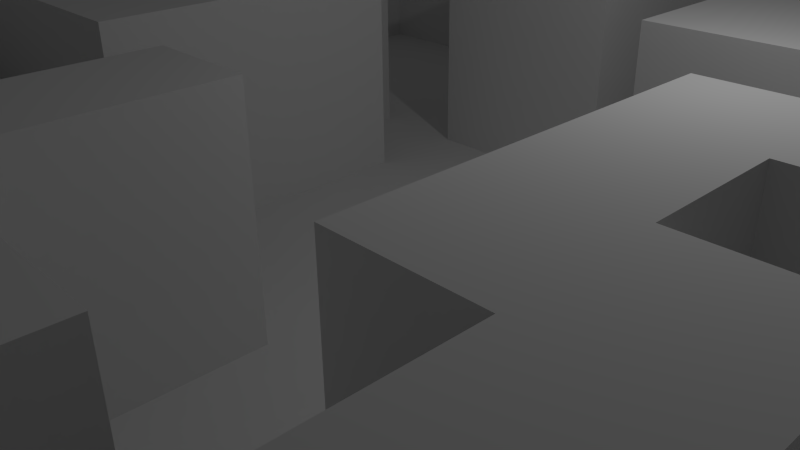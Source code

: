 # Source: maze.blend  (saved by Blender 2.76.0; exported with 4.5.12 LTS)
import bpy
from mathutils import Matrix  # noqa: F401  (used for matrix-valued properties, if any)

bpy.ops.wm.read_factory_settings(use_empty=True)
scene = bpy.context.scene
scene.name = 'Scene'

# ---- collections
col_collection_1 = bpy.data.collections.new('Collection 1'); scene.collection.children.link(col_collection_1)

# ---- materials (node trees are filled in below, after node groups)
mat_ground = bpy.data.materials.new('Ground')
mat_ground.alpha_threshold = 0.0
mat_ground.use_transparent_shadow = False
mat_ground.roughness = 0.5
mat_ground.specular_intensity = 0.0

# ---- material node trees

# ---- world
world_world = bpy.data.worlds.new('World'); scene.world = world_world
world_world.color = (0.05088, 0.05088, 0.05088)
world_world.use_sun_shadow = False
world_world.sun_shadow_jitter_overblur = 0.0
world_world.cycles.sampling_method = 'MANUAL'
world_world.cycles.sample_map_resolution = 256

# ---- cameras
cam_camera = bpy.data.cameras.new('Camera')
cam_camera.clip_end = 100.0
cam_camera.lens = 35.0
cam_camera.sensor_width = 32.0
cam_camera.sensor_height = 18.0
cam_camera.ortho_scale = 7.314
cam_camera.dof.focus_distance = 0.0
cam_camera.dof.aperture_fstop = 128.0

# ---- lights
light_lamp = bpy.data.lights.new('Lamp', 'POINT')
light_lamp.transmission_factor = 0.0
light_lamp.cutoff_distance = 30.0
light_lamp.energy = 100.0
light_lamp.shadow_buffer_clip_start = 1.001
light_lamp.shadow_soft_size = 0.1
light_lamp.shadow_maximum_resolution = 0.006
light_lamp.use_absolute_resolution = True
light_lamp.cycles.use_multiple_importance_sampling = False

# ---- meshes
me_plane = bpy.data.meshes.new('Plane')
me_plane.from_pydata([(-1.0, -1.0, 0.0), (1.0, -1.0, 0.0), (-1.0, 1.0, 0.0), (1.0, 1.0, 0.0), (-1.0, 0.8182, 0.0), (-1.0, 0.6364, 0.0), (-1.0, 0.4545, 0.0), (-1.0, 0.2727, 0.0), (-1.0, 0.09091, 0.0), (-1.0, -0.09091, 0.0), (-1.0, -0.2727, 0.0), (-1.0, -0.4545, 0.0), (-1.0, -0.6364, 0.0), (-1.0, -0.8182, 0.0), (-0.8182, -1.0, 0.0), (-0.6364, -1.0, 0.0), (-0.4545, -1.0, 0.0), (-0.2727, -1.0, 0.0), (-0.09091, -1.0, 0.0), (0.09091, -1.0, 0.0), (0.2727, -1.0, 0.0), (0.4545, -1.0, 0.0), (0.6364, -1.0, 0.0), (0.8182, -1.0, 0.0), (1.0, -0.8182, 0.0), (1.0, -0.6364, 0.0), (1.0, -0.4545, 0.0), (1.0, -0.2727, 0.0), (1.0, -0.09091, 0.0), (1.0, 0.09091, 0.0), (1.0, 0.2727, 0.0), (1.0, 0.4545, 0.0), (1.0, 0.6364, 0.0), (1.0, 0.8182, 0.0), (0.8182, 1.0, 0.0), (0.6364, 1.0, 0.0), (0.4545, 1.0, 0.0), (0.2727, 1.0, 0.0), (0.09091, 1.0, 0.0), (-0.09091, 1.0, 0.0), (-0.2727, 1.0, 0.0), (-0.4545, 1.0, 0.0), (-0.6364, 1.0, 0.0), (-0.8182, 1.0, 0.0), (-0.8182, -0.8182, 0.0), (-0.8182, -0.6364, 0.0), (-0.8182, -0.4545, 0.0), (-0.8182, -0.2727, 0.0), (-0.8182, -0.09091, 0.0), (-0.8182, 0.09091, 0.0), (-0.8182, 0.2727, 0.0), (-0.8182, 0.4545, 0.0), (-0.8182, 0.6364, 0.0), (-0.8182, 0.8182, 0.0), (-0.6364, -0.8182, 0.0), (-0.6364, -0.6364, 0.0), (-0.6364, -0.4545, 0.0), (-0.6364, -0.2727, 0.0), (-0.6364, 0.09091, 0.0), (-0.6364, 0.2727, 0.0), (-0.6364, 0.4545, 0.0), (-0.6364, 0.6364, 0.0), (-0.6364, 0.8182, 0.0), (-0.4545, -0.8182, 0.0), (-0.4545, -0.6364, 0.0), (-0.4545, -0.4545, 0.0), (-0.4545, -0.2727, 0.0), (-0.4545, 0.2727, 0.0), (-0.4545, 0.4545, 0.0), (-0.4545, 0.6364, 0.0), (-0.4545, 0.8182, 0.0), (-0.2727, -0.8182, 0.0), (-0.2727, -0.6364, 0.0), (-0.2727, -0.4545, 0.0), (-0.2727, -0.2727, 0.0), (-0.2727, -0.09091, 0.0), (-0.2727, 0.09091, 0.0), (-0.2727, 0.2727, 0.0), (-0.2727, 0.4545, 0.0), (-0.2727, 0.6364, 0.0), (-0.2727, 0.8182, 0.0), (-0.09091, -0.8182, 0.0), (-0.09091, -0.6364, 0.0), (-0.09091, -0.4545, 0.0), (-0.09091, -0.2727, 0.0), (-0.09091, -0.09091, 0.0), (-0.09091, 0.09091, 0.0), (-0.09091, 0.2727, 0.0), (-0.09091, 0.4545, 0.0), (0.09091, -0.6364, 0.0), (0.09091, -0.4545, 0.0), (0.09091, -0.2727, 0.0), (0.09091, -0.09091, 0.0), (0.09091, 0.09091, 0.0), (0.09091, 0.2727, 0.0), (0.09091, 0.4545, 0.0), (0.09091, 0.6364, 0.0), (0.09091, 0.8182, 0.0), (0.2727, -0.8182, 0.0), (0.2727, -0.6364, 0.0), (0.2727, -0.4545, 0.0), (0.2727, -0.2727, 0.0), (0.2727, -0.09091, 0.0), (0.2727, 0.09091, 0.0), (0.2727, 0.2727, 0.0), (0.2727, 0.4545, 0.0), (0.2727, 0.6364, 0.0), (0.2727, 0.8182, 0.0), (0.4545, -0.8182, 0.0), (0.4545, -0.6364, 0.0), (0.4545, -0.4545, 0.0), (0.4545, -0.2727, 0.0), (0.4545, -0.09091, 0.0), (0.4545, 0.09091, 0.0), (0.4545, 0.2727, 0.0), (0.4545, 0.6364, 0.0), (0.4545, 0.8182, 0.0), (0.6364, -0.8182, 0.0), (0.6364, -0.6364, 0.0), (0.6364, -0.4545, 0.0), (0.6364, -0.2727, 0.0), (0.6364, -0.09091, 0.0), (0.6364, 0.09091, 0.0), (0.6364, 0.2727, 0.0), (0.8182, -0.8182, 0.0), (0.8182, -0.6364, 0.0), (0.8182, -0.4545, 0.0), (0.8182, -0.2727, 0.0), (0.8182, -0.09091, 0.0), (0.8182, 0.09091, 0.0), (0.8182, 0.2727, 0.0), (0.8182, 0.4545, 0.0), (0.8182, 0.6364, 0.0), (0.8182, 0.8182, 0.0), (1.0, 0.8182, 3.0), (1.0, 1.0, 3.0), (-1.0, -0.09091, 3.0), (-1.0, -0.2727, 3.0), (-1.0, -0.4545, 3.0), (-1.0, -0.6364, 3.0), (-0.4545, -1.0, 3.0), (-0.2727, -1.0, 3.0), (-0.09091, -1.0, 3.0), (0.09091, -1.0, 3.0), (0.2727, -1.0, 3.0), (1.0, -0.09091, 3.0), (1.0, 0.09091, 3.0), (0.8182, 1.0, 3.0), (0.6364, 1.0, 3.0), (0.4545, 1.0, 3.0), (0.09091, 1.0, 3.0), (-0.09091, 1.0, 3.0), (-0.2727, 1.0, 3.0), (-0.8182, -0.6364, 3.0), (-0.8182, -0.4545, 3.0), (-0.8182, -0.2727, 3.0), (-0.8182, -0.09091, 3.0), (-0.8182, 0.09091, 3.0), (-0.6364, -0.6364, 3.0), (-0.6364, -0.4545, 3.0), (-0.6364, -0.2727, 3.0), (-0.6364, -0.09091, 3.0), (-0.6364, 0.09091, 3.0), (-0.6364, 0.2727, 3.0), (-0.6364, 0.4545, 3.0), (-0.4545, -0.8182, 3.0), (-0.4545, -0.6364, 3.0), (-0.4545, -0.4545, 3.0), (-0.4545, -0.2727, 3.0), (-0.4545, -0.09091, 3.0), (-0.4545, 0.09091, 3.0), (-0.4545, 0.2727, 3.0), (-0.4545, 0.4545, 3.0), (-0.2727, 0.8182, 3.0), (-0.2727, -0.8182, 3.0), (-0.2727, -0.2727, 3.0), (-0.2727, -0.09091, 3.0), (-0.2727, 0.09091, 3.0), (-0.2727, 0.2727, 3.0), (-0.2727, 0.4545, 3.0), (-0.2727, 0.6364, 3.0), (-0.09091, 0.8182, 3.0), (-0.09091, -0.8182, 3.0), (-0.09091, -0.6364, 3.0), (-0.09091, -0.4545, 3.0), (-0.09091, -0.2727, 3.0), (-0.09091, 0.4545, 3.0), (-0.09091, 0.6364, 3.0), (0.09091, 0.8182, 3.0), (0.09091, -0.8182, 3.0), (0.09091, -0.6364, 3.0), (0.09091, -0.4545, 3.0), (0.09091, -0.2727, 3.0), (0.09091, 0.4545, 3.0), (0.09091, 0.6364, 3.0), (0.2727, -0.8182, 3.0), (0.2727, -0.6364, 3.0), (0.2727, 0.2727, 3.0), (0.2727, 0.4545, 3.0), (0.2727, 0.6364, 3.0), (0.4545, 0.8182, 3.0), (0.4545, -0.8182, 3.0), (0.4545, -0.6364, 3.0), (0.4545, -0.4545, 3.0), (0.4545, -0.2727, 3.0), (0.4545, -0.09091, 3.0), (0.4545, 0.09091, 3.0), (0.4545, 0.2727, 3.0), (0.4545, 0.4545, 3.0), (0.4545, 0.6364, 3.0), (0.6364, 0.8182, 3.0), (0.6364, -0.6364, 3.0), (0.6364, -0.4545, 3.0), (0.6364, -0.2727, 3.0), (0.6364, -0.09091, 3.0), (0.6364, 0.09091, 3.0), (0.6364, 0.2727, 3.0), (0.6364, 0.4545, 3.0), (0.6364, 0.6364, 3.0), (0.8182, 0.8182, 3.0), (0.8182, -0.6364, 3.0), (0.8182, -0.4545, 3.0), (0.8182, -0.2727, 3.0), (0.8182, -0.09091, 3.0), (0.8182, 0.09091, 3.0), (0.8182, 0.2727, 3.0), (0.8182, 0.4545, 3.0), (0.8182, 0.6364, 3.0), (1.0, -1.0, 3.0), (-1.0, 1.0, 3.0), (1.0, 1.0, 3.0), (1.0, -0.8182, 3.0), (1.0, -0.6364, 3.0), (1.0, -0.4545, 3.0), (1.0, -0.2727, 3.0), (1.0, -0.09091, 3.0), (1.0, 0.09091, 3.0), (1.0, 0.2727, 3.0), (1.0, 0.4545, 3.0), (1.0, 0.6364, 3.0), (1.0, 0.8182, 3.0), (0.8182, 1.0, 3.0), (0.6364, 1.0, 3.0), (0.4545, 1.0, 3.0), (0.2727, 1.0, 3.0), (0.09091, 1.0, 3.0), (-0.09091, 1.0, 3.0), (-0.2727, 1.0, 3.0), (-0.4545, 1.0, 3.0), (-0.6364, 1.0, 3.0), (-0.8182, 1.0, 3.0), (-1.0, -1.0, 0.0), (1.0, -1.0, 0.0), (-0.8182, -1.0, 0.0), (-0.6364, -1.0, 0.0), (-0.4545, -1.0, 0.0), (-0.2727, -1.0, 0.0), (-0.09091, -1.0, 0.0), (0.09091, -1.0, 0.0), (0.2727, -1.0, 0.0), (0.4545, -1.0, 0.0), (0.6364, -1.0, 0.0), (0.8182, -1.0, 0.0), (1.0, -1.0, 3.0), (-1.0, -1.0, 2.786), (-1.0, 1.0, 2.786), (-1.0, 0.8182, 2.786), (-1.0, 0.6364, 2.786), (-1.0, 0.4545, 2.786), (-1.0, 0.2727, 2.786), (-1.0, 0.09091, 2.786), (-1.0, -0.09091, 2.786), (-1.0, -0.2727, 2.786), (-1.0, -0.4545, 2.786), (-1.0, -0.6364, 2.786), (-1.0, -0.8182, 2.786), (-1.0, 1.0, 5.786), (-1.0, -1.0, 2.786), (-1.0, -1.0, 2.587), (1.0, -1.0, 2.587), (-0.8182, -1.0, 2.587), (-0.6364, -1.0, 2.587), (-0.4545, -1.0, 2.587), (-0.2727, -1.0, 2.587), (-0.09091, -1.0, 2.587), (0.09091, -1.0, 2.587), (0.2727, -1.0, 2.587), (0.4545, -1.0, 2.587), (0.6364, -1.0, 2.587), (0.8182, -1.0, 2.587), (1.0, -1.0, 5.587), (-1.0, -1.0, 5.372)], [], [(98, 108, 201, 195), (4, 53, 43, 2), (53, 62, 42, 43), (62, 70, 41, 42), (70, 80, 40, 41), (106, 105, 198, 199), (123, 130, 225, 216), (97, 107, 37, 38), (107, 116, 36, 37), (39, 40, 152, 151), (84, 83, 184, 185), (0, 14, 44, 13), (13, 44, 45, 12), (105, 104, 197, 198), (11, 46, 47, 10), (129, 122, 215, 224), (9, 48, 49, 8), (8, 49, 50, 7), (7, 50, 51, 6), (6, 51, 52, 5), (5, 52, 53, 4), (14, 15, 54, 44), (44, 54, 55, 45), (38, 39, 151, 150), (46, 56, 57, 47), (83, 82, 183, 184), (121, 128, 223, 214), (49, 58, 59, 50), (50, 59, 60, 51), (51, 60, 61, 52), (52, 61, 62, 53), (15, 16, 63, 54), (54, 63, 64, 55), (11, 12, 139, 138), (56, 65, 66, 57), (58, 49, 157, 162), (82, 81, 182, 183), (127, 120, 213, 222), (60, 59, 163, 164), (60, 68, 69, 61), (61, 69, 70, 62), (81, 71, 174, 182), (63, 71, 72, 64), (64, 72, 73, 65), (65, 73, 74, 66), (9, 10, 137, 136), (35, 36, 149, 148), (47, 57, 160, 155), (67, 77, 78, 68), (68, 78, 79, 69), (69, 79, 80, 70), (59, 58, 162, 163), (71, 81, 82, 72), (72, 82, 83, 73), (73, 83, 84, 74), (74, 84, 85, 75), (75, 85, 86, 76), (76, 86, 87, 77), (77, 87, 88, 78), (118, 125, 220, 211), (34, 35, 148, 147), (56, 46, 154, 159), (80, 79, 180, 173), (3, 34, 147, 135), (45, 55, 158, 153), (84, 91, 92, 85), (85, 92, 93, 86), (86, 93, 94, 87), (87, 94, 95, 88), (79, 78, 179, 180), (77, 67, 171, 178), (20, 98, 195, 144), (120, 121, 214, 213), (89, 99, 100, 90), (90, 100, 101, 91), (91, 101, 102, 92), (92, 102, 103, 93), (93, 103, 104, 94), (94, 104, 105, 95), (95, 105, 106, 96), (96, 106, 107, 97), (20, 21, 108, 98), (76, 77, 178, 177), (99, 109, 110, 100), (100, 110, 111, 101), (101, 111, 112, 102), (102, 112, 113, 103), (103, 113, 114, 104), (99, 89, 190, 196), (75, 76, 177, 176), (106, 115, 116, 107), (21, 22, 117, 108), (108, 117, 118, 109), (109, 118, 119, 110), (96, 97, 188, 194), (114, 123, 216, 207), (119, 118, 211, 212), (113, 122, 123, 114), (66, 74, 175, 168), (74, 75, 176, 175), (95, 96, 194, 193), (22, 23, 124, 117), (117, 124, 125, 118), (122, 113, 206, 215), (28, 29, 146, 145), (120, 127, 128, 121), (33, 3, 135, 134), (122, 129, 130, 123), (88, 95, 193, 186), (133, 33, 134, 219), (48, 9, 136, 156), (23, 1, 24, 124), (124, 24, 25, 125), (125, 25, 26, 126), (126, 26, 27, 127), (127, 27, 28, 128), (71, 63, 165, 174), (129, 29, 30, 130), (130, 30, 31, 131), (131, 31, 32, 132), (132, 32, 33, 133), (219, 134, 135, 147), (173, 181, 151, 152), (181, 188, 150, 151), (200, 210, 148, 149), (210, 219, 147, 148), (139, 153, 154, 138), (137, 155, 156, 136), (153, 158, 159, 154), (155, 160, 161, 156), (156, 161, 162, 157), (158, 166, 167, 159), (160, 168, 169, 161), (161, 169, 170, 162), (162, 170, 171, 163), (163, 171, 172, 164), (140, 141, 174, 165), (168, 175, 176, 169), (169, 176, 177, 170), (170, 177, 178, 171), (141, 142, 182, 174), (179, 186, 187, 180), (180, 187, 181, 173), (142, 143, 189, 182), (182, 189, 190, 183), (183, 190, 191, 184), (184, 191, 192, 185), (186, 193, 194, 187), (187, 194, 188, 181), (143, 144, 195, 189), (189, 195, 196, 190), (195, 201, 202, 196), (197, 207, 208, 198), (198, 208, 209, 199), (203, 212, 213, 204), (204, 213, 214, 205), (205, 214, 215, 206), (207, 216, 217, 208), (208, 217, 218, 209), (209, 218, 210, 200), (211, 220, 221, 212), (212, 221, 222, 213), (214, 223, 224, 215), (216, 225, 226, 217), (217, 226, 227, 218), (218, 227, 219, 210), (223, 145, 146, 224), (63, 16, 140, 165), (125, 126, 221, 220), (109, 99, 196, 202), (126, 127, 222, 221), (36, 116, 200, 149), (64, 65, 167, 166), (16, 17, 141, 140), (78, 88, 186, 179), (55, 64, 166, 158), (17, 18, 142, 141), (108, 109, 202, 201), (65, 56, 159, 167), (18, 19, 143, 142), (57, 66, 168, 160), (19, 20, 144, 143), (130, 131, 226, 225), (111, 110, 203, 204), (104, 114, 207, 197), (97, 38, 150, 188), (131, 132, 227, 226), (112, 111, 204, 205), (67, 68, 172, 171), (132, 133, 219, 227), (128, 28, 145, 223), (113, 112, 205, 206), (115, 106, 199, 209), (29, 129, 224, 146), (89, 90, 191, 190), (91, 84, 185, 192), (68, 60, 164, 172), (49, 48, 156, 157), (12, 45, 153, 139), (90, 91, 192, 191), (40, 80, 173, 152), (46, 11, 138, 154), (10, 47, 155, 137), (116, 115, 209, 200), (110, 119, 212, 203), (38, 37, 244, 245), (31, 30, 237, 238), (24, 1, 228, 231), (39, 38, 245, 246), (3, 33, 240, 230), (32, 31, 238, 239), (25, 24, 231, 232), (40, 39, 246, 247), (2, 43, 250, 229), (26, 25, 232, 233), (41, 40, 247, 248), (34, 3, 230, 241), (27, 26, 233, 234), (42, 41, 248, 249), (35, 34, 241, 242), (28, 27, 234, 235), (43, 42, 249, 250), (36, 35, 242, 243), (29, 28, 235, 236), (37, 36, 243, 244), (30, 29, 236, 237), (20, 19, 258, 259), (228, 1, 252, 263), (17, 16, 255, 256), (14, 0, 251, 253), (21, 20, 259, 260), (1, 23, 262, 252), (18, 17, 256, 257), (15, 14, 253, 254), (22, 21, 260, 261), (19, 18, 257, 258), (16, 15, 254, 255), (23, 22, 261, 262), (9, 8, 270, 271), (10, 9, 271, 272), (11, 10, 272, 273), (4, 2, 265, 266), (12, 11, 273, 274), (5, 4, 266, 267), (13, 12, 274, 275), (6, 5, 267, 268), (7, 6, 268, 269), (2, 229, 276, 265), (0, 13, 275, 264), (251, 0, 264, 277), (8, 7, 269, 270), (257, 256, 283, 284), (258, 257, 284, 285), (251, 277, 291, 278), (259, 258, 285, 286), (252, 262, 289, 279), (260, 259, 286, 287), (253, 251, 278, 280), (261, 260, 287, 288), (254, 253, 280, 281), (262, 261, 288, 289), (255, 254, 281, 282), (263, 252, 279, 290), (256, 255, 282, 283)])
me_plane.materials.append(mat_ground)
me_plane.use_remesh_preserve_volume = False
me_plane.use_remesh_preserve_attributes = False
me_plane.use_mirror_vertex_groups = False
me_plane.update()

# ---- objects
ob_ground = bpy.data.objects.new('Ground', me_plane)
ob_lamp = bpy.data.objects.new('Lamp', light_lamp)
ob_camera = bpy.data.objects.new('Camera', cam_camera)

# ---- transforms, parenting, visibility, modifiers, constraints
ob_ground.location = (0.0, 0.0, 0.0)
ob_ground.scale = (8.0, 8.0, 1.0)
ob_ground.lineart.crease_threshold = 0.0
ob_lamp.location = (4.076, 1.005, 5.904)
ob_lamp.rotation_euler = (0.6503, 0.05522, 1.866)
ob_lamp.lock_rotations_4d = False
ob_lamp.empty_display_type = 'ARROWS'
ob_lamp.color = (0.0, 0.0, 0.0, 0.0)
ob_lamp.hide_viewport = True
ob_lamp.lineart.crease_threshold = 0.0
ob_camera.location = (7.481, -6.508, 5.344)
ob_camera.rotation_euler = (1.109, 0.01082, 0.8149)
ob_camera.lock_rotations_4d = False
ob_camera.empty_display_type = 'ARROWS'
ob_camera.color = (0.0, 0.0, 0.0, 0.0)
ob_camera.hide_viewport = True
ob_camera.display_type = 'WIRE'
ob_camera.lineart.crease_threshold = 0.0

# ---- collection membership
col_collection_1.objects.link(ob_ground)
col_collection_1.objects.link(ob_lamp)
col_collection_1.objects.link(ob_camera)

# ---- scene / render settings (as saved in the file)
scene.camera = ob_camera
scene.frame_start = 1; scene.frame_end = 250; scene.frame_set(4)
scene.render.engine = 'BLENDER_EEVEE_NEXT'
scene.render.resolution_percentage = 50
scene.render.dither_intensity = 0.0
scene.cycles.use_denoising = False
scene.cycles.samples = 10
scene.cycles.sampling_pattern = 'TABULATED_SOBOL'
scene.cycles.light_sampling_threshold = 0.0
scene.cycles.use_adaptive_sampling = False
scene.cycles.use_light_tree = False
scene.cycles.blur_glossy = 0.0
scene.cycles.pixel_filter_type = 'GAUSSIAN'
scene.cycles.sample_clamp_indirect = 0.0
scene.view_settings.view_transform = 'Standard'
bpy.context.view_layer.update()
